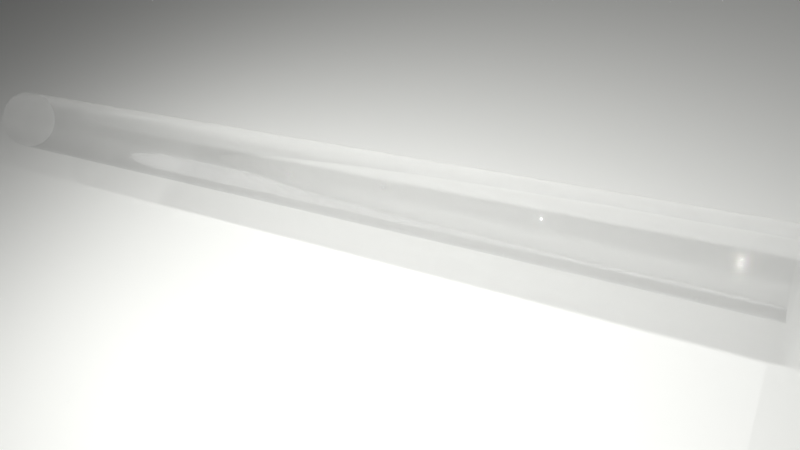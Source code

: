 # Source: Empty.blend  (saved by Blender 3.4.6; exported with 4.5.12 LTS)
import bpy
from mathutils import Matrix  # noqa: F401  (used for matrix-valued properties, if any)

bpy.ops.wm.read_factory_settings(use_empty=True)
scene = bpy.context.scene
scene.name = 'Scene'

# ---- collections
col_collection = bpy.data.collections.new('Collection'); scene.collection.children.link(col_collection)

# ---- materials (node trees are filled in below, after node groups)
mat_material_004 = bpy.data.materials.new('Material.004')
mat_material_006 = bpy.data.materials.new('Material.006')

# ---- material node trees
mat_material_004.use_nodes = True; mat_material_004.node_tree.nodes.clear()
_N = mat_material_004.node_tree.nodes; _L = mat_material_004.node_tree.links
n0 = _N.new('ShaderNodeBsdfPrincipled'); n0.name = 'Principled BSDF'; n0.location = (10, 300)
n0.distribution = 'GGX'
n0.subsurface_method = 'BURLEY'
n0.inputs[0].default_value = (0.9926, 1.0, 0.962, 1.0)
n0.inputs[2].default_value = 0.0
n0.inputs[3].default_value = 1.45
n0.inputs[13].default_value = 1.0
n0.inputs[27].default_value = (0.01597, 0.01597, 0.01597, 1.0)
n0.inputs[28].default_value = 1.0
n1 = _N.new('ShaderNodeOutputMaterial'); n1.name = 'Material Output'; n1.location = (300, 300)
n2 = _N.new('ShaderNodeVolumeAbsorption'); n2.name = 'Volume Absorption'; n2.location = (110, 280)
n2.inputs[1].default_value = 1000.0
_L.new(n0.outputs[0], n1.inputs[0])
_L.new(n2.outputs[0], n1.inputs[1])
n1.is_active_output = True
mat_material_006.use_nodes = True; mat_material_006.node_tree.nodes.clear()
_N = mat_material_006.node_tree.nodes; _L = mat_material_006.node_tree.links
n0 = _N.new('ShaderNodeBsdfPrincipled'); n0.name = 'Principled BSDF'; n0.location = (10, 300)
n0.distribution = 'GGX'
n0.subsurface_method = 'BURLEY'
n0.inputs[2].default_value = 0.0
n0.inputs[3].default_value = 1.45
n0.inputs[4].default_value = 0.2
n0.inputs[18].default_value = 1.0
n0.inputs[27].default_value = (0.01002, 0.01002, 0.01002, 1.0)
n0.inputs[28].default_value = 0.8
n1 = _N.new('ShaderNodeOutputMaterial'); n1.name = 'Material Output'; n1.location = (300, 300)
_L.new(n0.outputs[0], n1.inputs[0])
n1.is_active_output = True

# ---- world
world_world = bpy.data.worlds.new('World'); scene.world = world_world
world_world.use_nodes = True; world_world.node_tree.nodes.clear()
_N = world_world.node_tree.nodes; _L = world_world.node_tree.links
n0 = _N.new('ShaderNodeOutputWorld'); n0.name = 'World Output'; n0.location = (300, 300)
n1 = _N.new('ShaderNodeBackground'); n1.name = 'Background'; n1.location = (10, 300)
n1.inputs[0].default_value = (0.05088, 0.05088, 0.05088, 1.0)
_L.new(n1.outputs[0], n0.inputs[0])
n0.is_active_output = True
world_world.color = (0.05088, 0.05088, 0.05088)
world_world.use_sun_shadow = False
world_world.sun_shadow_jitter_overblur = 0.0

# ---- cameras
cam_camera = bpy.data.cameras.new('Camera')
cam_camera.clip_end = 100.0
cam_camera.lens = 29.68
cam_camera.ortho_scale = 7.314

# ---- lights
light_point = bpy.data.lights.new('Point', 'POINT')
light_point.transmission_factor = 0.0
light_point.energy = 1200.0
light_point.shadow_soft_size = 0.05
light_point.shadow_maximum_resolution = 0.006
light_point.use_absolute_resolution = True
light_point_001 = bpy.data.lights.new('Point.001', 'POINT')
light_point_001.transmission_factor = 0.0
light_point_001.energy = 1200.0
light_point_001.shadow_soft_size = 0.05
light_point_001.shadow_maximum_resolution = 0.006
light_point_001.use_absolute_resolution = True
light_area = bpy.data.lights.new('Area', 'AREA')
light_area.transmission_factor = 0.0
light_area.energy = 235.6
light_area.shadow_soft_size = 1.0
light_area.shadow_maximum_resolution = 0.006
light_area.use_absolute_resolution = True
light_area.size = 1.0
light_area.size_y = 1.0
light_point_003 = bpy.data.lights.new('Point.003', 'POINT')
light_point_003.transmission_factor = 0.0
light_point_003.energy = 1000.0
light_point_003.shadow_soft_size = 0.05
light_point_003.shadow_maximum_resolution = 0.006
light_point_003.use_absolute_resolution = True
light_point_004 = bpy.data.lights.new('Point.004', 'POINT')
light_point_004.transmission_factor = 0.0
light_point_004.energy = 1000.0
light_point_004.shadow_soft_size = 0.05
light_point_004.shadow_maximum_resolution = 0.006
light_point_004.use_absolute_resolution = True

# ---- meshes
me_plane = bpy.data.meshes.new('Plane')
me_plane.from_pydata([(-1.0, -1.0, 0.0), (1.0, -1.0, 0.0), (-1.0, 1.0, 0.0), (1.0, 1.0, 0.0)], [], [(0, 1, 3, 2)])
_uv = me_plane.uv_layers.new(name='UVMap')
_uv.uv.foreach_set('vector', [0.0, 0.0, 1.0, 0.0, 1.0, 1.0, 0.0, 1.0])
me_plane.materials.append(mat_material_004)
me_plane.use_remesh_fix_poles = True
me_plane.use_remesh_preserve_attributes = False
me_plane.update()
me_cyl_001 = bpy.data.meshes.new('cyl.001')
me_cyl_001.from_pydata([(1.0, 0.0, 40.0), (0.9999, 0.01257, 40.0), (0.9999, 0.01257, 65.0), (1.0, 0.0, 65.0), (0.9997, 0.02513, 40.0), (0.9997, 0.02513, 65.0), (0.9993, 0.03769, 40.0), (0.9993, 0.03769, 65.0), (0.9987, 0.05024, 40.0), (0.9987, 0.05024, 65.0), (0.998, 0.06279, 40.0), (0.998, 0.06279, 65.0), (0.9972, 0.07533, 40.0), (0.9972, 0.07533, 65.0), (0.9961, 0.08785, 40.0), (0.9961, 0.08785, 65.0), (0.995, 0.1004, 40.0), (0.995, 0.1004, 65.0), (0.9936, 0.1129, 40.0), (0.9936, 0.1129, 65.0), (0.9921, 0.1253, 40.0), (0.9921, 0.1253, 65.0), (0.9905, 0.1378, 40.0), (0.9905, 0.1378, 65.0), (0.9887, 0.1502, 40.0), (0.9887, 0.1502, 65.0), (0.9867, 0.1626, 40.0), (0.9867, 0.1626, 65.0), (0.9846, 0.175, 40.0), (0.9846, 0.175, 65.0), (0.9823, 0.1874, 40.0), (0.9823, 0.1874, 65.0), (0.9799, 0.1997, 40.0), (0.9799, 0.1997, 65.0), (0.9773, 0.212, 40.0), (0.9773, 0.212, 65.0), (0.9745, 0.2243, 40.0), (0.9745, 0.2243, 65.0), (0.9716, 0.2365, 40.0), (0.9716, 0.2365, 65.0), (0.9686, 0.2487, 40.0), (0.9686, 0.2487, 65.0), (0.9654, 0.2608, 40.0), (0.9654, 0.2608, 65.0), (0.962, 0.273, 40.0), (0.962, 0.273, 65.0), (0.9585, 0.285, 40.0), (0.9585, 0.285, 65.0), (0.9549, 0.297, 40.0), (0.9549, 0.297, 65.0), (0.9511, 0.309, 40.0), (0.9511, 0.309, 65.0), (0.9471, 0.3209, 40.0), (0.9471, 0.3209, 65.0), (0.943, 0.3328, 40.0), (0.943, 0.3328, 65.0), (0.9387, 0.3446, 40.0), (0.9387, 0.3446, 65.0), (0.9343, 0.3564, 40.0), (0.9343, 0.3564, 65.0), (0.9298, 0.3681, 40.0), (0.9298, 0.3681, 65.0), (0.9251, 0.3798, 40.0), (0.9251, 0.3798, 65.0), (0.9202, 0.3914, 40.0), (0.9202, 0.3914, 65.0), (0.9152, 0.4029, 40.0), (0.9152, 0.4029, 65.0), (0.9101, 0.4144, 40.0), (0.9101, 0.4144, 65.0), (0.9048, 0.4258, 40.0), (0.9048, 0.4258, 65.0), (0.8994, 0.4371, 40.0), (0.8994, 0.4371, 65.0), (0.8938, 0.4484, 40.0), (0.8938, 0.4484, 65.0), (0.8881, 0.4596, 40.0), (0.8881, 0.4596, 65.0), (0.8823, 0.4707, 40.0), (0.8823, 0.4707, 65.0), (0.8763, 0.4818, 40.0), (0.8763, 0.4818, 65.0), (0.8702, 0.4927, 40.0), (0.8702, 0.4927, 65.0), (0.8639, 0.5036, 40.0), (0.8639, 0.5036, 65.0), (0.8575, 0.5144, 40.0), (0.8575, 0.5144, 65.0), (0.851, 0.5252, 40.0), (0.851, 0.5252, 65.0), (0.8443, 0.5358, 40.0), (0.8443, 0.5358, 65.0), (0.8375, 0.5464, 40.0), (0.8375, 0.5464, 65.0), (0.8306, 0.5569, 40.0), (0.8306, 0.5569, 65.0), (0.8235, 0.5673, 40.0), (0.8235, 0.5673, 65.0), (0.8163, 0.5776, 40.0), (0.8163, 0.5776, 65.0), (0.809, 0.5878, 40.0), (0.809, 0.5878, 65.0), (0.8016, 0.5979, 40.0), (0.8016, 0.5979, 65.0), (0.794, 0.6079, 40.0), (0.794, 0.6079, 65.0), (0.7863, 0.6179, 40.0), (0.7863, 0.6179, 65.0), (0.7785, 0.6277, 40.0), (0.7785, 0.6277, 65.0), (0.7705, 0.6374, 40.0), (0.7705, 0.6374, 65.0), (0.7624, 0.6471, 40.0), (0.7624, 0.6471, 65.0), (0.7543, 0.6566, 40.0), (0.7543, 0.6566, 65.0), (0.7459, 0.666, 40.0), (0.7459, 0.666, 65.0), (0.7375, 0.6753, 40.0), (0.7375, 0.6753, 65.0), (0.729, 0.6845, 40.0), (0.729, 0.6845, 65.0), (0.7203, 0.6937, 40.0), (0.7203, 0.6937, 65.0), (0.7115, 0.7026, 40.0), (0.7115, 0.7026, 65.0), (0.7026, 0.7115, 40.0), (0.7026, 0.7115, 65.0), (0.6937, 0.7203, 40.0), (0.6937, 0.7203, 65.0), (0.6845, 0.729, 40.0), (0.6845, 0.729, 65.0), (0.6753, 0.7375, 40.0), (0.6753, 0.7375, 65.0), (0.666, 0.7459, 40.0), (0.666, 0.7459, 65.0), (0.6566, 0.7543, 40.0), (0.6566, 0.7543, 65.0), (0.6471, 0.7624, 40.0), (0.6471, 0.7624, 65.0), (0.6374, 0.7705, 40.0), (0.6374, 0.7705, 65.0), (0.6277, 0.7785, 40.0), (0.6277, 0.7785, 65.0), (0.6179, 0.7863, 40.0), (0.6179, 0.7863, 65.0), (0.6079, 0.794, 40.0), (0.6079, 0.794, 65.0), (0.5979, 0.8016, 40.0), (0.5979, 0.8016, 65.0), (0.5878, 0.809, 40.0), (0.5878, 0.809, 65.0), (0.5776, 0.8163, 40.0), (0.5776, 0.8163, 65.0), (0.5673, 0.8235, 40.0), (0.5673, 0.8235, 65.0), (0.5569, 0.8306, 40.0), (0.5569, 0.8306, 65.0), (0.5464, 0.8375, 40.0), (0.5464, 0.8375, 65.0), (0.5358, 0.8443, 40.0), (0.5358, 0.8443, 65.0), (0.5252, 0.851, 40.0), (0.5252, 0.851, 65.0), (0.5144, 0.8575, 40.0), (0.5144, 0.8575, 65.0), (0.5036, 0.8639, 40.0), (0.5036, 0.8639, 65.0), (0.4927, 0.8702, 40.0), (0.4927, 0.8702, 65.0), (0.4818, 0.8763, 40.0), (0.4818, 0.8763, 65.0), (0.4707, 0.8823, 40.0), (0.4707, 0.8823, 65.0), (0.4596, 0.8881, 40.0), (0.4596, 0.8881, 65.0), (0.4484, 0.8938, 40.0), (0.4484, 0.8938, 65.0), (0.4371, 0.8994, 40.0), (0.4371, 0.8994, 65.0), (0.4258, 0.9048, 40.0), (0.4258, 0.9048, 65.0), (0.4144, 0.9101, 40.0), (0.4144, 0.9101, 65.0), (0.4029, 0.9152, 40.0), (0.4029, 0.9152, 65.0), (0.3914, 0.9202, 40.0), (0.3914, 0.9202, 65.0), (0.3798, 0.9251, 40.0), (0.3798, 0.9251, 65.0), (0.3681, 0.9298, 40.0), (0.3681, 0.9298, 65.0), (0.3564, 0.9343, 40.0), (0.3564, 0.9343, 65.0), (0.3446, 0.9387, 40.0), (0.3446, 0.9387, 65.0), (0.3328, 0.943, 40.0), (0.3328, 0.943, 65.0), (0.3209, 0.9471, 40.0), (0.3209, 0.9471, 65.0), (0.309, 0.9511, 40.0), (0.309, 0.9511, 65.0), (0.297, 0.9549, 40.0), (0.297, 0.9549, 65.0), (0.285, 0.9585, 40.0), (0.285, 0.9585, 65.0), (0.273, 0.962, 40.0), (0.273, 0.962, 65.0), (0.2608, 0.9654, 40.0), (0.2608, 0.9654, 65.0), (0.2487, 0.9686, 40.0), (0.2487, 0.9686, 65.0), (0.2365, 0.9716, 40.0), (0.2365, 0.9716, 65.0), (0.2243, 0.9745, 40.0), (0.2243, 0.9745, 65.0), (0.212, 0.9773, 40.0), (0.212, 0.9773, 65.0), (0.1997, 0.9799, 40.0), (0.1997, 0.9799, 65.0), (0.1874, 0.9823, 40.0), (0.1874, 0.9823, 65.0), (0.175, 0.9846, 40.0), (0.175, 0.9846, 65.0), (0.1626, 0.9867, 40.0), (0.1626, 0.9867, 65.0), (0.1502, 0.9887, 40.0), (0.1502, 0.9887, 65.0), (0.1378, 0.9905, 40.0), (0.1378, 0.9905, 65.0), (0.1253, 0.9921, 40.0), (0.1253, 0.9921, 65.0), (0.1129, 0.9936, 40.0), (0.1129, 0.9936, 65.0), (0.1004, 0.995, 40.0), (0.1004, 0.995, 65.0), (0.08785, 0.9961, 40.0), (0.08785, 0.9961, 65.0), (0.07533, 0.9972, 40.0), (0.07533, 0.9972, 65.0), (0.06279, 0.998, 40.0), (0.06279, 0.998, 65.0), (0.05024, 0.9987, 40.0), (0.05024, 0.9987, 65.0), (0.03769, 0.9993, 40.0), (0.03769, 0.9993, 65.0), (0.02513, 0.9997, 40.0), (0.02513, 0.9997, 65.0), (0.01257, 0.9999, 40.0), (0.01257, 0.9999, 65.0), (6.123e-17, 1.0, 40.0), (6.123e-17, 1.0, 65.0), (-0.01257, 0.9999, 40.0), (-0.01257, 0.9999, 65.0), (-0.02513, 0.9997, 40.0), (-0.02513, 0.9997, 65.0), (-0.03769, 0.9993, 40.0), (-0.03769, 0.9993, 65.0), (-0.05024, 0.9987, 40.0), (-0.05024, 0.9987, 65.0), (-0.06279, 0.998, 40.0), (-0.06279, 0.998, 65.0), (-0.07533, 0.9972, 40.0), (-0.07533, 0.9972, 65.0), (-0.08785, 0.9961, 40.0), (-0.08785, 0.9961, 65.0), (-0.1004, 0.995, 40.0), (-0.1004, 0.995, 65.0), (-0.1129, 0.9936, 40.0), (-0.1129, 0.9936, 65.0), (-0.1253, 0.9921, 40.0), (-0.1253, 0.9921, 65.0), (-0.1378, 0.9905, 40.0), (-0.1378, 0.9905, 65.0), (-0.1502, 0.9887, 40.0), (-0.1502, 0.9887, 65.0), (-0.1626, 0.9867, 40.0), (-0.1626, 0.9867, 65.0), (-0.175, 0.9846, 40.0), (-0.175, 0.9846, 65.0), (-0.1874, 0.9823, 40.0), (-0.1874, 0.9823, 65.0), (-0.1997, 0.9799, 40.0), (-0.1997, 0.9799, 65.0), (-0.212, 0.9773, 40.0), (-0.212, 0.9773, 65.0), (-0.2243, 0.9745, 40.0), (-0.2243, 0.9745, 65.0), (-0.2365, 0.9716, 40.0), (-0.2365, 0.9716, 65.0), (-0.2487, 0.9686, 40.0), (-0.2487, 0.9686, 65.0), (-0.2608, 0.9654, 40.0), (-0.2608, 0.9654, 65.0), (-0.273, 0.962, 40.0), (-0.273, 0.962, 65.0), (-0.285, 0.9585, 40.0), (-0.285, 0.9585, 65.0), (-0.297, 0.9549, 40.0), (-0.297, 0.9549, 65.0), (-0.309, 0.9511, 40.0), (-0.309, 0.9511, 65.0), (-0.3209, 0.9471, 40.0), (-0.3209, 0.9471, 65.0), (-0.3328, 0.943, 40.0), (-0.3328, 0.943, 65.0), (-0.3446, 0.9387, 40.0), (-0.3446, 0.9387, 65.0), (-0.3564, 0.9343, 40.0), (-0.3564, 0.9343, 65.0), (-0.3681, 0.9298, 40.0), (-0.3681, 0.9298, 65.0), (-0.3798, 0.9251, 40.0), (-0.3798, 0.9251, 65.0), (-0.3914, 0.9202, 40.0), (-0.3914, 0.9202, 65.0), (-0.4029, 0.9152, 40.0), (-0.4029, 0.9152, 65.0), (-0.4144, 0.9101, 40.0), (-0.4144, 0.9101, 65.0), (-0.4258, 0.9048, 40.0), (-0.4258, 0.9048, 65.0), (-0.4371, 0.8994, 40.0), (-0.4371, 0.8994, 65.0), (-0.4484, 0.8938, 40.0), (-0.4484, 0.8938, 65.0), (-0.4596, 0.8881, 40.0), (-0.4596, 0.8881, 65.0), (-0.4707, 0.8823, 40.0), (-0.4707, 0.8823, 65.0), (-0.4818, 0.8763, 40.0), (-0.4818, 0.8763, 65.0), (-0.4927, 0.8702, 40.0), (-0.4927, 0.8702, 65.0), (-0.5036, 0.8639, 40.0), (-0.5036, 0.8639, 65.0), (-0.5144, 0.8575, 40.0), (-0.5144, 0.8575, 65.0), (-0.5252, 0.851, 40.0), (-0.5252, 0.851, 65.0), (-0.5358, 0.8443, 40.0), (-0.5358, 0.8443, 65.0), (-0.5464, 0.8375, 40.0), (-0.5464, 0.8375, 65.0), (-0.5569, 0.8306, 40.0), (-0.5569, 0.8306, 65.0), (-0.5673, 0.8235, 40.0), (-0.5673, 0.8235, 65.0), (-0.5776, 0.8163, 40.0), (-0.5776, 0.8163, 65.0), (-0.5878, 0.809, 40.0), (-0.5878, 0.809, 65.0), (-0.5979, 0.8016, 40.0), (-0.5979, 0.8016, 65.0), (-0.6079, 0.794, 40.0), (-0.6079, 0.794, 65.0), (-0.6179, 0.7863, 40.0), (-0.6179, 0.7863, 65.0), (-0.6277, 0.7785, 40.0), (-0.6277, 0.7785, 65.0), (-0.6374, 0.7705, 40.0), (-0.6374, 0.7705, 65.0), (-0.6471, 0.7624, 40.0), (-0.6471, 0.7624, 65.0), (-0.6566, 0.7543, 40.0), (-0.6566, 0.7543, 65.0), (-0.666, 0.7459, 40.0), (-0.666, 0.7459, 65.0), (-0.6753, 0.7375, 40.0), (-0.6753, 0.7375, 65.0), (-0.6845, 0.729, 40.0), (-0.6845, 0.729, 65.0), (-0.6937, 0.7203, 40.0), (-0.6937, 0.7203, 65.0), (-0.7026, 0.7115, 40.0), (-0.7026, 0.7115, 65.0), (-0.7115, 0.7026, 40.0), (-0.7115, 0.7026, 65.0), (-0.7203, 0.6937, 40.0), (-0.7203, 0.6937, 65.0), (-0.729, 0.6845, 40.0), (-0.729, 0.6845, 65.0), (-0.7375, 0.6753, 40.0), (-0.7375, 0.6753, 65.0), (-0.7459, 0.666, 40.0), (-0.7459, 0.666, 65.0), (-0.7543, 0.6566, 40.0), (-0.7543, 0.6566, 65.0), (-0.7624, 0.6471, 40.0), (-0.7624, 0.6471, 65.0), (-0.7705, 0.6374, 40.0), (-0.7705, 0.6374, 65.0), (-0.7785, 0.6277, 40.0), (-0.7785, 0.6277, 65.0), (-0.7863, 0.6179, 40.0), (-0.7863, 0.6179, 65.0), (-0.794, 0.6079, 40.0), (-0.794, 0.6079, 65.0), (-0.8016, 0.5979, 40.0), (-0.8016, 0.5979, 65.0), (-0.809, 0.5878, 40.0), (-0.809, 0.5878, 65.0), (-0.8163, 0.5776, 40.0), (-0.8163, 0.5776, 65.0), (-0.8235, 0.5673, 40.0), (-0.8235, 0.5673, 65.0), (-0.8306, 0.5569, 40.0), (-0.8306, 0.5569, 65.0), (-0.8375, 0.5464, 40.0), (-0.8375, 0.5464, 65.0), (-0.8443, 0.5358, 40.0), (-0.8443, 0.5358, 65.0), (-0.851, 0.5252, 40.0), (-0.851, 0.5252, 65.0), (-0.8575, 0.5144, 40.0), (-0.8575, 0.5144, 65.0), (-0.8639, 0.5036, 40.0), (-0.8639, 0.5036, 65.0), (-0.8702, 0.4927, 40.0), (-0.8702, 0.4927, 65.0), (-0.8763, 0.4818, 40.0), (-0.8763, 0.4818, 65.0), (-0.8823, 0.4707, 40.0), (-0.8823, 0.4707, 65.0), (-0.8881, 0.4596, 40.0), (-0.8881, 0.4596, 65.0), (-0.8938, 0.4484, 40.0), (-0.8938, 0.4484, 65.0), (-0.8994, 0.4371, 40.0), (-0.8994, 0.4371, 65.0), (-0.9048, 0.4258, 40.0), (-0.9048, 0.4258, 65.0), (-0.9101, 0.4144, 40.0), (-0.9101, 0.4144, 65.0), (-0.9152, 0.4029, 40.0), (-0.9152, 0.4029, 65.0), (-0.9202, 0.3914, 40.0), (-0.9202, 0.3914, 65.0), (-0.9251, 0.3798, 40.0), (-0.9251, 0.3798, 65.0), (-0.9298, 0.3681, 40.0), (-0.9298, 0.3681, 65.0), (-0.9343, 0.3564, 40.0), (-0.9343, 0.3564, 65.0), (-0.9387, 0.3446, 40.0), (-0.9387, 0.3446, 65.0), (-0.943, 0.3328, 40.0), (-0.943, 0.3328, 65.0), (-0.9471, 0.3209, 40.0), (-0.9471, 0.3209, 65.0), (-0.9511, 0.309, 40.0), (-0.9511, 0.309, 65.0), (-0.9549, 0.297, 40.0), (-0.9549, 0.297, 65.0), (-0.9585, 0.285, 40.0), (-0.9585, 0.285, 65.0), (-0.962, 0.273, 40.0), (-0.962, 0.273, 65.0), (-0.9654, 0.2608, 40.0), (-0.9654, 0.2608, 65.0), (-0.9686, 0.2487, 40.0), (-0.9686, 0.2487, 65.0), (-0.9716, 0.2365, 40.0), (-0.9716, 0.2365, 65.0), (-0.9745, 0.2243, 40.0), (-0.9745, 0.2243, 65.0), (-0.9773, 0.212, 40.0), (-0.9773, 0.212, 65.0), (-0.9799, 0.1997, 40.0), (-0.9799, 0.1997, 65.0), (-0.9823, 0.1874, 40.0), (-0.9823, 0.1874, 65.0), (-0.9846, 0.175, 40.0), (-0.9846, 0.175, 65.0), (-0.9867, 0.1626, 40.0), (-0.9867, 0.1626, 65.0), (-0.9887, 0.1502, 40.0), (-0.9887, 0.1502, 65.0), (-0.9905, 0.1378, 40.0), (-0.9905, 0.1378, 65.0), (-0.9921, 0.1253, 40.0), (-0.9921, 0.1253, 65.0), (-0.9936, 0.1129, 40.0), (-0.9936, 0.1129, 65.0), (-0.995, 0.1004, 40.0), (-0.995, 0.1004, 65.0), (-0.9961, 0.08785, 40.0), (-0.9961, 0.08785, 65.0), (-0.9972, 0.07533, 40.0), (-0.9972, 0.07533, 65.0), (-0.998, 0.06279, 40.0), (-0.998, 0.06279, 65.0), (-0.9987, 0.05024, 40.0), (-0.9987, 0.05024, 65.0), (-0.9993, 0.03769, 40.0), (-0.9993, 0.03769, 65.0), (-0.9997, 0.02513, 40.0), (-0.9997, 0.02513, 65.0), (-0.9999, 0.01257, 40.0), (-0.9999, 0.01257, 65.0), (-1.0, 1.225e-16, 40.0), (-1.0, 1.225e-16, 65.0), (-0.9999, -0.01257, 40.0), (-0.9999, -0.01257, 65.0), (-0.9997, -0.02513, 40.0), (-0.9997, -0.02513, 65.0), (-0.9993, -0.03769, 40.0), (-0.9993, -0.03769, 65.0), (-0.9987, -0.05024, 40.0), (-0.9987, -0.05024, 65.0), (-0.998, -0.06279, 40.0), (-0.998, -0.06279, 65.0), (-0.9972, -0.07533, 40.0), (-0.9972, -0.07533, 65.0), (-0.9961, -0.08785, 40.0), (-0.9961, -0.08785, 65.0), (-0.995, -0.1004, 40.0), (-0.995, -0.1004, 65.0), (-0.9936, -0.1129, 40.0), (-0.9936, -0.1129, 65.0), (-0.9921, -0.1253, 40.0), (-0.9921, -0.1253, 65.0), (-0.9905, -0.1378, 40.0), (-0.9905, -0.1378, 65.0), (-0.9887, -0.1502, 40.0), (-0.9887, -0.1502, 65.0), (-0.9867, -0.1626, 40.0), (-0.9867, -0.1626, 65.0), (-0.9846, -0.175, 40.0), (-0.9846, -0.175, 65.0), (-0.9823, -0.1874, 40.0), (-0.9823, -0.1874, 65.0), (-0.9799, -0.1997, 40.0), (-0.9799, -0.1997, 65.0), (-0.9773, -0.212, 40.0), (-0.9773, -0.212, 65.0), (-0.9745, -0.2243, 40.0), (-0.9745, -0.2243, 65.0), (-0.9716, -0.2365, 40.0), (-0.9716, -0.2365, 65.0), (-0.9686, -0.2487, 40.0), (-0.9686, -0.2487, 65.0), (-0.9654, -0.2608, 40.0), (-0.9654, -0.2608, 65.0), (-0.962, -0.273, 40.0), (-0.962, -0.273, 65.0), (-0.9585, -0.285, 40.0), (-0.9585, -0.285, 65.0), (-0.9549, -0.297, 40.0), (-0.9549, -0.297, 65.0), (-0.9511, -0.309, 40.0), (-0.9511, -0.309, 65.0), (-0.9471, -0.3209, 40.0), (-0.9471, -0.3209, 65.0), (-0.943, -0.3328, 40.0), (-0.943, -0.3328, 65.0), (-0.9387, -0.3446, 40.0), (-0.9387, -0.3446, 65.0), (-0.9343, -0.3564, 40.0), (-0.9343, -0.3564, 65.0), (-0.9298, -0.3681, 40.0), (-0.9298, -0.3681, 65.0), (-0.9251, -0.3798, 40.0), (-0.9251, -0.3798, 65.0), (-0.9202, -0.3914, 40.0), (-0.9202, -0.3914, 65.0), (-0.9152, -0.4029, 40.0), (-0.9152, -0.4029, 65.0), (-0.9101, -0.4144, 40.0), (-0.9101, -0.4144, 65.0), (-0.9048, -0.4258, 40.0), (-0.9048, -0.4258, 65.0), (-0.8994, -0.4371, 40.0), (-0.8994, -0.4371, 65.0), (-0.8938, -0.4484, 40.0), (-0.8938, -0.4484, 65.0), (-0.8881, -0.4596, 40.0), (-0.8881, -0.4596, 65.0), (-0.8823, -0.4707, 40.0), (-0.8823, -0.4707, 65.0), (-0.8763, -0.4818, 40.0), (-0.8763, -0.4818, 65.0), (-0.8702, -0.4927, 40.0), (-0.8702, -0.4927, 65.0), (-0.8639, -0.5036, 40.0), (-0.8639, -0.5036, 65.0), (-0.8575, -0.5144, 40.0), (-0.8575, -0.5144, 65.0), (-0.851, -0.5252, 40.0), (-0.851, -0.5252, 65.0), (-0.8443, -0.5358, 40.0), (-0.8443, -0.5358, 65.0), (-0.8375, -0.5464, 40.0), (-0.8375, -0.5464, 65.0), (-0.8306, -0.5569, 40.0), (-0.8306, -0.5569, 65.0), (-0.8235, -0.5673, 40.0), (-0.8235, -0.5673, 65.0), (-0.8163, -0.5776, 40.0), (-0.8163, -0.5776, 65.0), (-0.809, -0.5878, 40.0), (-0.809, -0.5878, 65.0), (-0.8016, -0.5979, 40.0), (-0.8016, -0.5979, 65.0), (-0.794, -0.6079, 40.0), (-0.794, -0.6079, 65.0), (-0.7863, -0.6179, 40.0), (-0.7863, -0.6179, 65.0), (-0.7785, -0.6277, 40.0), (-0.7785, -0.6277, 65.0), (-0.7705, -0.6374, 40.0), (-0.7705, -0.6374, 65.0), (-0.7624, -0.6471, 40.0), (-0.7624, -0.6471, 65.0), (-0.7543, -0.6566, 40.0), (-0.7543, -0.6566, 65.0), (-0.7459, -0.666, 40.0), (-0.7459, -0.666, 65.0), (-0.7375, -0.6753, 40.0), (-0.7375, -0.6753, 65.0), (-0.729, -0.6845, 40.0), (-0.729, -0.6845, 65.0), (-0.7203, -0.6937, 40.0), (-0.7203, -0.6937, 65.0), (-0.7115, -0.7026, 40.0), (-0.7115, -0.7026, 65.0), (-0.7026, -0.7115, 40.0), (-0.7026, -0.7115, 65.0), (-0.6937, -0.7203, 40.0), (-0.6937, -0.7203, 65.0), (-0.6845, -0.729, 40.0), (-0.6845, -0.729, 65.0), (-0.6753, -0.7375, 40.0), (-0.6753, -0.7375, 65.0), (-0.666, -0.7459, 40.0), (-0.666, -0.7459, 65.0), (-0.6566, -0.7543, 40.0), (-0.6566, -0.7543, 65.0), (-0.6471, -0.7624, 40.0), (-0.6471, -0.7624, 65.0), (-0.6374, -0.7705, 40.0), (-0.6374, -0.7705, 65.0), (-0.6277, -0.7785, 40.0), (-0.6277, -0.7785, 65.0), (-0.6179, -0.7863, 40.0), (-0.6179, -0.7863, 65.0), (-0.6079, -0.794, 40.0), (-0.6079, -0.794, 65.0), (-0.5979, -0.8016, 40.0), (-0.5979, -0.8016, 65.0), (-0.5878, -0.809, 40.0), (-0.5878, -0.809, 65.0), (-0.5776, -0.8163, 40.0), (-0.5776, -0.8163, 65.0), (-0.5673, -0.8235, 40.0), (-0.5673, -0.8235, 65.0), (-0.5569, -0.8306, 40.0), (-0.5569, -0.8306, 65.0), (-0.5464, -0.8375, 40.0), (-0.5464, -0.8375, 65.0), (-0.5358, -0.8443, 40.0), (-0.5358, -0.8443, 65.0), (-0.5252, -0.851, 40.0), (-0.5252, -0.851, 65.0), (-0.5144, -0.8575, 40.0), (-0.5144, -0.8575, 65.0), (-0.5036, -0.8639, 40.0), (-0.5036, -0.8639, 65.0), (-0.4927, -0.8702, 40.0), (-0.4927, -0.8702, 65.0), (-0.4818, -0.8763, 40.0), (-0.4818, -0.8763, 65.0), (-0.4707, -0.8823, 40.0), (-0.4707, -0.8823, 65.0), (-0.4596, -0.8881, 40.0), (-0.4596, -0.8881, 65.0), (-0.4484, -0.8938, 40.0), (-0.4484, -0.8938, 65.0), (-0.4371, -0.8994, 40.0), (-0.4371, -0.8994, 65.0), (-0.4258, -0.9048, 40.0), (-0.4258, -0.9048, 65.0), (-0.4144, -0.9101, 40.0), (-0.4144, -0.9101, 65.0), (-0.4029, -0.9152, 40.0), (-0.4029, -0.9152, 65.0), (-0.3914, -0.9202, 40.0), (-0.3914, -0.9202, 65.0), (-0.3798, -0.9251, 40.0), (-0.3798, -0.9251, 65.0), (-0.3681, -0.9298, 40.0), (-0.3681, -0.9298, 65.0), (-0.3564, -0.9343, 40.0), (-0.3564, -0.9343, 65.0), (-0.3446, -0.9387, 40.0), (-0.3446, -0.9387, 65.0), (-0.3328, -0.943, 40.0), (-0.3328, -0.943, 65.0), (-0.3209, -0.9471, 40.0), (-0.3209, -0.9471, 65.0), (-0.309, -0.9511, 40.0), (-0.309, -0.9511, 65.0), (-0.297, -0.9549, 40.0), (-0.297, -0.9549, 65.0), (-0.285, -0.9585, 40.0), (-0.285, -0.9585, 65.0), (-0.273, -0.962, 40.0), (-0.273, -0.962, 65.0), (-0.2608, -0.9654, 40.0), (-0.2608, -0.9654, 65.0), (-0.2487, -0.9686, 40.0), (-0.2487, -0.9686, 65.0), (-0.2365, -0.9716, 40.0), (-0.2365, -0.9716, 65.0), (-0.2243, -0.9745, 40.0), (-0.2243, -0.9745, 65.0), (-0.212, -0.9773, 40.0), (-0.212, -0.9773, 65.0), (-0.1997, -0.9799, 40.0), (-0.1997, -0.9799, 65.0), (-0.1874, -0.9823, 40.0), (-0.1874, -0.9823, 65.0), (-0.175, -0.9846, 40.0), (-0.175, -0.9846, 65.0), (-0.1626, -0.9867, 40.0), (-0.1626, -0.9867, 65.0), (-0.1502, -0.9887, 40.0), (-0.1502, -0.9887, 65.0), (-0.1378, -0.9905, 40.0), (-0.1378, -0.9905, 65.0), (-0.1253, -0.9921, 40.0), (-0.1253, -0.9921, 65.0), (-0.1129, -0.9936, 40.0), (-0.1129, -0.9936, 65.0), (-0.1004, -0.995, 40.0), (-0.1004, -0.995, 65.0), (-0.08785, -0.9961, 40.0), (-0.08785, -0.9961, 65.0), (-0.07533, -0.9972, 40.0), (-0.07533, -0.9972, 65.0), (-0.06279, -0.998, 40.0), (-0.06279, -0.998, 65.0), (-0.05024, -0.9987, 40.0), (-0.05024, -0.9987, 65.0), (-0.03769, -0.9993, 40.0), (-0.03769, -0.9993, 65.0), (-0.02513, -0.9997, 40.0), (-0.02513, -0.9997, 65.0), (-0.01257, -0.9999, 40.0), (-0.01257, -0.9999, 65.0), (-1.837e-16, -1.0, 40.0), (-1.837e-16, -1.0, 65.0), (0.01257, -0.9999, 40.0), (0.01257, -0.9999, 65.0), (0.02513, -0.9997, 40.0), (0.02513, -0.9997, 65.0), (0.03769, -0.9993, 40.0), (0.03769, -0.9993, 65.0), (0.05024, -0.9987, 40.0), (0.05024, -0.9987, 65.0), (0.06279, -0.998, 40.0), (0.06279, -0.998, 65.0), (0.07533, -0.9972, 40.0), (0.07533, -0.9972, 65.0), (0.08785, -0.9961, 40.0), (0.08785, -0.9961, 65.0), (0.1004, -0.995, 40.0), (0.1004, -0.995, 65.0), (0.1129, -0.9936, 40.0), (0.1129, -0.9936, 65.0), (0.1253, -0.9921, 40.0), (0.1253, -0.9921, 65.0), (0.1378, -0.9905, 40.0), (0.1378, -0.9905, 65.0), (0.1502, -0.9887, 40.0), (0.1502, -0.9887, 65.0), (0.1626, -0.9867, 40.0), (0.1626, -0.9867, 65.0), (0.175, -0.9846, 40.0), (0.175, -0.9846, 65.0), (0.1874, -0.9823, 40.0), (0.1874, -0.9823, 65.0), (0.1997, -0.9799, 40.0), (0.1997, -0.9799, 65.0), (0.212, -0.9773, 40.0), (0.212, -0.9773, 65.0), (0.2243, -0.9745, 40.0), (0.2243, -0.9745, 65.0), (0.2365, -0.9716, 40.0), (0.2365, -0.9716, 65.0), (0.2487, -0.9686, 40.0), (0.2487, -0.9686, 65.0), (0.2608, -0.9654, 40.0), (0.2608, -0.9654, 65.0), (0.273, -0.962, 40.0), (0.273, -0.962, 65.0), (0.285, -0.9585, 40.0), (0.285, -0.9585, 65.0), (0.297, -0.9549, 40.0), (0.297, -0.9549, 65.0), (0.309, -0.9511, 40.0), (0.309, -0.9511, 65.0), (0.3209, -0.9471, 40.0), (0.3209, -0.9471, 65.0), (0.3328, -0.943, 40.0), (0.3328, -0.943, 65.0), (0.3446, -0.9387, 40.0), (0.3446, -0.9387, 65.0), (0.3564, -0.9343, 40.0), (0.3564, -0.9343, 65.0), (0.3681, -0.9298, 40.0), (0.3681, -0.9298, 65.0), (0.3798, -0.9251, 40.0), (0.3798, -0.9251, 65.0), (0.3914, -0.9202, 40.0), (0.3914, -0.9202, 65.0), (0.4029, -0.9152, 40.0), (0.4029, -0.9152, 65.0), (0.4144, -0.9101, 40.0), (0.4144, -0.9101, 65.0), (0.4258, -0.9048, 40.0), (0.4258, -0.9048, 65.0), (0.4371, -0.8994, 40.0), (0.4371, -0.8994, 65.0), (0.4484, -0.8938, 40.0), (0.4484, -0.8938, 65.0), (0.4596, -0.8881, 40.0), (0.4596, -0.8881, 65.0), (0.4707, -0.8823, 40.0), (0.4707, -0.8823, 65.0), (0.4818, -0.8763, 40.0), (0.4818, -0.8763, 65.0), (0.4927, -0.8702, 40.0), (0.4927, -0.8702, 65.0), (0.5036, -0.8639, 40.0), (0.5036, -0.8639, 65.0), (0.5144, -0.8575, 40.0), (0.5144, -0.8575, 65.0), (0.5252, -0.851, 40.0), (0.5252, -0.851, 65.0), (0.5358, -0.8443, 40.0), (0.5358, -0.8443, 65.0), (0.5464, -0.8375, 40.0), (0.5464, -0.8375, 65.0), (0.5569, -0.8306, 40.0), (0.5569, -0.8306, 65.0), (0.5673, -0.8235, 40.0), (0.5673, -0.8235, 65.0), (0.5776, -0.8163, 40.0), (0.5776, -0.8163, 65.0), (0.5878, -0.809, 40.0), (0.5878, -0.809, 65.0), (0.5979, -0.8016, 40.0), (0.5979, -0.8016, 65.0), (0.6079, -0.794, 40.0), (0.6079, -0.794, 65.0), (0.6179, -0.7863, 40.0), (0.6179, -0.7863, 65.0), (0.6277, -0.7785, 40.0), (0.6277, -0.7785, 65.0), (0.6374, -0.7705, 40.0), (0.6374, -0.7705, 65.0), (0.6471, -0.7624, 40.0), (0.6471, -0.7624, 65.0), (0.6566, -0.7543, 40.0), (0.6566, -0.7543, 65.0), (0.666, -0.7459, 40.0), (0.666, -0.7459, 65.0), (0.6753, -0.7375, 40.0), (0.6753, -0.7375, 65.0), (0.6845, -0.729, 40.0), (0.6845, -0.729, 65.0), (0.6937, -0.7203, 40.0), (0.6937, -0.7203, 65.0), (0.7026, -0.7115, 40.0), (0.7026, -0.7115, 65.0), (0.7115, -0.7026, 40.0), (0.7115, -0.7026, 65.0), (0.7203, -0.6937, 40.0), (0.7203, -0.6937, 65.0), (0.729, -0.6845, 40.0), (0.729, -0.6845, 65.0), (0.7375, -0.6753, 40.0), (0.7375, -0.6753, 65.0), (0.7459, -0.666, 40.0), (0.7459, -0.666, 65.0), (0.7543, -0.6566, 40.0), (0.7543, -0.6566, 65.0), (0.7624, -0.6471, 40.0), (0.7624, -0.6471, 65.0), (0.7705, -0.6374, 40.0), (0.7705, -0.6374, 65.0), (0.7785, -0.6277, 40.0), (0.7785, -0.6277, 65.0), (0.7863, -0.6179, 40.0), (0.7863, -0.6179, 65.0), (0.794, -0.6079, 40.0), (0.794, -0.6079, 65.0), (0.8016, -0.5979, 40.0), (0.8016, -0.5979, 65.0), (0.809, -0.5878, 40.0), (0.809, -0.5878, 65.0), (0.8163, -0.5776, 40.0), (0.8163, -0.5776, 65.0), (0.8235, -0.5673, 40.0), (0.8235, -0.5673, 65.0), (0.8306, -0.5569, 40.0), (0.8306, -0.5569, 65.0), (0.8375, -0.5464, 40.0), (0.8375, -0.5464, 65.0), (0.8443, -0.5358, 40.0), (0.8443, -0.5358, 65.0), (0.851, -0.5252, 40.0), (0.851, -0.5252, 65.0), (0.8575, -0.5144, 40.0), (0.8575, -0.5144, 65.0), (0.8639, -0.5036, 40.0), (0.8639, -0.5036, 65.0), (0.8702, -0.4927, 40.0), (0.8702, -0.4927, 65.0), (0.8763, -0.4818, 40.0), (0.8763, -0.4818, 65.0), (0.8823, -0.4707, 40.0), (0.8823, -0.4707, 65.0), (0.8881, -0.4596, 40.0), (0.8881, -0.4596, 65.0), (0.8938, -0.4484, 40.0), (0.8938, -0.4484, 65.0), (0.8994, -0.4371, 40.0), (0.8994, -0.4371, 65.0), (0.9048, -0.4258, 40.0), (0.9048, -0.4258, 65.0), (0.9101, -0.4144, 40.0), (0.9101, -0.4144, 65.0), (0.9152, -0.4029, 40.0), (0.9152, -0.4029, 65.0), (0.9202, -0.3914, 40.0), (0.9202, -0.3914, 65.0), (0.9251, -0.3798, 40.0), (0.9251, -0.3798, 65.0), (0.9298, -0.3681, 40.0), (0.9298, -0.3681, 65.0), (0.9343, -0.3564, 40.0), (0.9343, -0.3564, 65.0), (0.9387, -0.3446, 40.0), (0.9387, -0.3446, 65.0), (0.943, -0.3328, 40.0), (0.943, -0.3328, 65.0), (0.9471, -0.3209, 40.0), (0.9471, -0.3209, 65.0), (0.9511, -0.309, 40.0), (0.9511, -0.309, 65.0), (0.9549, -0.297, 40.0), (0.9549, -0.297, 65.0), (0.9585, -0.285, 40.0), (0.9585, -0.285, 65.0), (0.962, -0.273, 40.0), (0.962, -0.273, 65.0), (0.9654, -0.2608, 40.0), (0.9654, -0.2608, 65.0), (0.9686, -0.2487, 40.0), (0.9686, -0.2487, 65.0), (0.9716, -0.2365, 40.0), (0.9716, -0.2365, 65.0), (0.9745, -0.2243, 40.0), (0.9745, -0.2243, 65.0), (0.9773, -0.212, 40.0), (0.9773, -0.212, 65.0), (0.9799, -0.1997, 40.0), (0.9799, -0.1997, 65.0), (0.9823, -0.1874, 40.0), (0.9823, -0.1874, 65.0), (0.9846, -0.175, 40.0), (0.9846, -0.175, 65.0), (0.9867, -0.1626, 40.0), (0.9867, -0.1626, 65.0), (0.9887, -0.1502, 40.0), (0.9887, -0.1502, 65.0), (0.9905, -0.1378, 40.0), (0.9905, -0.1378, 65.0), (0.9921, -0.1253, 40.0), (0.9921, -0.1253, 65.0), (0.9936, -0.1129, 40.0), (0.9936, -0.1129, 65.0), (0.995, -0.1004, 40.0), (0.995, -0.1004, 65.0), (0.9961, -0.08785, 40.0), (0.9961, -0.08785, 65.0), (0.9972, -0.07533, 40.0), (0.9972, -0.07533, 65.0), (0.998, -0.06279, 40.0), (0.998, -0.06279, 65.0), (0.9987, -0.05024, 40.0), (0.9987, -0.05024, 65.0), (0.9993, -0.03769, 40.0), (0.9993, -0.03769, 65.0), (0.9997, -0.02513, 40.0), (0.9997, -0.02513, 65.0), (0.9999, -0.01257, 40.0), (0.9999, -0.01257, 65.0)], [], [(0, 1, 2), (2, 3, 0), (1, 4, 5), (5, 2, 1), (4, 6, 7), (7, 5, 4), (6, 8, 9), (9, 7, 6), (8, 10, 11), (11, 9, 8), (10, 12, 13), (13, 11, 10), (12, 14, 15), (15, 13, 12), (14, 16, 17), (17, 15, 14), (16, 18, 19), (19, 17, 16), (18, 20, 21), (21, 19, 18), (20, 22, 23), (23, 21, 20), (22, 24, 25), (25, 23, 22), (24, 26, 27), (27, 25, 24), (26, 28, 29), (29, 27, 26), (28, 30, 31), (31, 29, 28), (30, 32, 33), (33, 31, 30), (32, 34, 35), (35, 33, 32), (34, 36, 37), (37, 35, 34), (36, 38, 39), (39, 37, 36), (38, 40, 41), (41, 39, 38), (40, 42, 43), (43, 41, 40), (42, 44, 45), (45, 43, 42), (44, 46, 47), (47, 45, 44), (46, 48, 49), (49, 47, 46), (48, 50, 51), (51, 49, 48), (50, 52, 53), (53, 51, 50), (52, 54, 55), (55, 53, 52), (54, 56, 57), (57, 55, 54), (56, 58, 59), (59, 57, 56), (58, 60, 61), (61, 59, 58), (60, 62, 63), (63, 61, 60), (62, 64, 65), (65, 63, 62), (64, 66, 67), (67, 65, 64), (66, 68, 69), (69, 67, 66), (68, 70, 71), (71, 69, 68), (70, 72, 73), (73, 71, 70), (72, 74, 75), (75, 73, 72), (74, 76, 77), (77, 75, 74), (76, 78, 79), (79, 77, 76), (78, 80, 81), (81, 79, 78), (80, 82, 83), (83, 81, 80), (82, 84, 85), (85, 83, 82), (84, 86, 87), (87, 85, 84), (86, 88, 89), (89, 87, 86), (88, 90, 91), (91, 89, 88), (90, 92, 93), (93, 91, 90), (92, 94, 95), (95, 93, 92), (94, 96, 97), (97, 95, 94), (96, 98, 99), (99, 97, 96), (98, 100, 101), (101, 99, 98), (100, 102, 103), (103, 101, 100), (102, 104, 105), (105, 103, 102), (104, 106, 107), (107, 105, 104), (106, 108, 109), (109, 107, 106), (108, 110, 111), (111, 109, 108), (110, 112, 113), (113, 111, 110), (112, 114, 115), (115, 113, 112), (114, 116, 117), (117, 115, 114), (116, 118, 119), (119, 117, 116), (118, 120, 121), (121, 119, 118), (120, 122, 123), (123, 121, 120), (122, 124, 125), (125, 123, 122), (124, 126, 127), (127, 125, 124), (126, 128, 129), (129, 127, 126), (128, 130, 131), (131, 129, 128), (130, 132, 133), (133, 131, 130), (132, 134, 135), (135, 133, 132), (134, 136, 137), (137, 135, 134), (136, 138, 139), (139, 137, 136), (138, 140, 141), (141, 139, 138), (140, 142, 143), (143, 141, 140), (142, 144, 145), (145, 143, 142), (144, 146, 147), (147, 145, 144), (146, 148, 149), (149, 147, 146), (148, 150, 151), (151, 149, 148), (150, 152, 153), (153, 151, 150), (152, 154, 155), (155, 153, 152), (154, 156, 157), (157, 155, 154), (156, 158, 159), (159, 157, 156), (158, 160, 161), (161, 159, 158), (160, 162, 163), (163, 161, 160), (162, 164, 165), (165, 163, 162), (164, 166, 167), (167, 165, 164), (166, 168, 169), (169, 167, 166), (168, 170, 171), (171, 169, 168), (170, 172, 173), (173, 171, 170), (172, 174, 175), (175, 173, 172), (174, 176, 177), (177, 175, 174), (176, 178, 179), (179, 177, 176), (178, 180, 181), (181, 179, 178), (180, 182, 183), (183, 181, 180), (182, 184, 185), (185, 183, 182), (184, 186, 187), (187, 185, 184), (186, 188, 189), (189, 187, 186), (188, 190, 191), (191, 189, 188), (190, 192, 193), (193, 191, 190), (192, 194, 195), (195, 193, 192), (194, 196, 197), (197, 195, 194), (196, 198, 199), (199, 197, 196), (198, 200, 201), (201, 199, 198), (200, 202, 203), (203, 201, 200), (202, 204, 205), (205, 203, 202), (204, 206, 207), (207, 205, 204), (206, 208, 209), (209, 207, 206), (208, 210, 211), (211, 209, 208), (210, 212, 213), (213, 211, 210), (212, 214, 215), (215, 213, 212), (214, 216, 217), (217, 215, 214), (216, 218, 219), (219, 217, 216), (218, 220, 221), (221, 219, 218), (220, 222, 223), (223, 221, 220), (222, 224, 225), (225, 223, 222), (224, 226, 227), (227, 225, 224), (226, 228, 229), (229, 227, 226), (228, 230, 231), (231, 229, 228), (230, 232, 233), (233, 231, 230), (232, 234, 235), (235, 233, 232), (234, 236, 237), (237, 235, 234), (236, 238, 239), (239, 237, 236), (238, 240, 241), (241, 239, 238), (240, 242, 243), (243, 241, 240), (242, 244, 245), (245, 243, 242), (244, 246, 247), (247, 245, 244), (246, 248, 249), (249, 247, 246), (248, 250, 251), (251, 249, 248), (250, 252, 253), (253, 251, 250), (252, 254, 255), (255, 253, 252), (254, 256, 257), (257, 255, 254), (256, 258, 259), (259, 257, 256), (258, 260, 261), (261, 259, 258), (260, 262, 263), (263, 261, 260), (262, 264, 265), (265, 263, 262), (264, 266, 267), (267, 265, 264), (266, 268, 269), (269, 267, 266), (268, 270, 271), (271, 269, 268), (270, 272, 273), (273, 271, 270), (272, 274, 275), (275, 273, 272), (274, 276, 277), (277, 275, 274), (276, 278, 279), (279, 277, 276), (278, 280, 281), (281, 279, 278), (280, 282, 283), (283, 281, 280), (282, 284, 285), (285, 283, 282), (284, 286, 287), (287, 285, 284), (286, 288, 289), (289, 287, 286), (288, 290, 291), (291, 289, 288), (290, 292, 293), (293, 291, 290), (292, 294, 295), (295, 293, 292), (294, 296, 297), (297, 295, 294), (296, 298, 299), (299, 297, 296), (298, 300, 301), (301, 299, 298), (300, 302, 303), (303, 301, 300), (302, 304, 305), (305, 303, 302), (304, 306, 307), (307, 305, 304), (306, 308, 309), (309, 307, 306), (308, 310, 311), (311, 309, 308), (310, 312, 313), (313, 311, 310), (312, 314, 315), (315, 313, 312), (314, 316, 317), (317, 315, 314), (316, 318, 319), (319, 317, 316), (318, 320, 321), (321, 319, 318), (320, 322, 323), (323, 321, 320), (322, 324, 325), (325, 323, 322), (324, 326, 327), (327, 325, 324), (326, 328, 329), (329, 327, 326), (328, 330, 331), (331, 329, 328), (330, 332, 333), (333, 331, 330), (332, 334, 335), (335, 333, 332), (334, 336, 337), (337, 335, 334), (336, 338, 339), (339, 337, 336), (338, 340, 341), (341, 339, 338), (340, 342, 343), (343, 341, 340), (342, 344, 345), (345, 343, 342), (344, 346, 347), (347, 345, 344), (346, 348, 349), (349, 347, 346), (348, 350, 351), (351, 349, 348), (350, 352, 353), (353, 351, 350), (352, 354, 355), (355, 353, 352), (354, 356, 357), (357, 355, 354), (356, 358, 359), (359, 357, 356), (358, 360, 361), (361, 359, 358), (360, 362, 363), (363, 361, 360), (362, 364, 365), (365, 363, 362), (364, 366, 367), (367, 365, 364), (366, 368, 369), (369, 367, 366), (368, 370, 371), (371, 369, 368), (370, 372, 373), (373, 371, 370), (372, 374, 375), (375, 373, 372), (374, 376, 377), (377, 375, 374), (376, 378, 379), (379, 377, 376), (378, 380, 381), (381, 379, 378), (380, 382, 383), (383, 381, 380), (382, 384, 385), (385, 383, 382), (384, 386, 387), (387, 385, 384), (386, 388, 389), (389, 387, 386), (388, 390, 391), (391, 389, 388), (390, 392, 393), (393, 391, 390), (392, 394, 395), (395, 393, 392), (394, 396, 397), (397, 395, 394), (396, 398, 399), (399, 397, 396), (398, 400, 401), (401, 399, 398), (400, 402, 403), (403, 401, 400), (402, 404, 405), (405, 403, 402), (404, 406, 407), (407, 405, 404), (406, 408, 409), (409, 407, 406), (408, 410, 411), (411, 409, 408), (410, 412, 413), (413, 411, 410), (412, 414, 415), (415, 413, 412), (414, 416, 417), (417, 415, 414), (416, 418, 419), (419, 417, 416), (418, 420, 421), (421, 419, 418), (420, 422, 423), (423, 421, 420), (422, 424, 425), (425, 423, 422), (424, 426, 427), (427, 425, 424), (426, 428, 429), (429, 427, 426), (428, 430, 431), (431, 429, 428), (430, 432, 433), (433, 431, 430), (432, 434, 435), (435, 433, 432), (434, 436, 437), (437, 435, 434), (436, 438, 439), (439, 437, 436), (438, 440, 441), (441, 439, 438), (440, 442, 443), (443, 441, 440), (442, 444, 445), (445, 443, 442), (444, 446, 447), (447, 445, 444), (446, 448, 449), (449, 447, 446), (448, 450, 451), (451, 449, 448), (450, 452, 453), (453, 451, 450), (452, 454, 455), (455, 453, 452), (454, 456, 457), (457, 455, 454), (456, 458, 459), (459, 457, 456), (458, 460, 461), (461, 459, 458), (460, 462, 463), (463, 461, 460), (462, 464, 465), (465, 463, 462), (464, 466, 467), (467, 465, 464), (466, 468, 469), (469, 467, 466), (468, 470, 471), (471, 469, 468), (470, 472, 473), (473, 471, 470), (472, 474, 475), (475, 473, 472), (474, 476, 477), (477, 475, 474), (476, 478, 479), (479, 477, 476), (478, 480, 481), (481, 479, 478), (480, 482, 483), (483, 481, 480), (482, 484, 485), (485, 483, 482), (484, 486, 487), (487, 485, 484), (486, 488, 489), (489, 487, 486), (488, 490, 491), (491, 489, 488), (490, 492, 493), (493, 491, 490), (492, 494, 495), (495, 493, 492), (494, 496, 497), (497, 495, 494), (496, 498, 499), (499, 497, 496), (498, 500, 501), (501, 499, 498), (500, 502, 503), (503, 501, 500), (502, 504, 505), (505, 503, 502), (504, 506, 507), (507, 505, 504), (506, 508, 509), (509, 507, 506), (508, 510, 511), (511, 509, 508), (510, 512, 513), (513, 511, 510), (512, 514, 515), (515, 513, 512), (514, 516, 517), (517, 515, 514), (516, 518, 519), (519, 517, 516), (518, 520, 521), (521, 519, 518), (520, 522, 523), (523, 521, 520), (522, 524, 525), (525, 523, 522), (524, 526, 527), (527, 525, 524), (526, 528, 529), (529, 527, 526), (528, 530, 531), (531, 529, 528), (530, 532, 533), (533, 531, 530), (532, 534, 535), (535, 533, 532), (534, 536, 537), (537, 535, 534), (536, 538, 539), (539, 537, 536), (538, 540, 541), (541, 539, 538), (540, 542, 543), (543, 541, 540), (542, 544, 545), (545, 543, 542), (544, 546, 547), (547, 545, 544), (546, 548, 549), (549, 547, 546), (548, 550, 551), (551, 549, 548), (550, 552, 553), (553, 551, 550), (552, 554, 555), (555, 553, 552), (554, 556, 557), (557, 555, 554), (556, 558, 559), (559, 557, 556), (558, 560, 561), (561, 559, 558), (560, 562, 563), (563, 561, 560), (562, 564, 565), (565, 563, 562), (564, 566, 567), (567, 565, 564), (566, 568, 569), (569, 567, 566), (568, 570, 571), (571, 569, 568), (570, 572, 573), (573, 571, 570), (572, 574, 575), (575, 573, 572), (574, 576, 577), (577, 575, 574), (576, 578, 579), (579, 577, 576), (578, 580, 581), (581, 579, 578), (580, 582, 583), (583, 581, 580), (582, 584, 585), (585, 583, 582), (584, 586, 587), (587, 585, 584), (586, 588, 589), (589, 587, 586), (588, 590, 591), (591, 589, 588), (590, 592, 593), (593, 591, 590), (592, 594, 595), (595, 593, 592), (594, 596, 597), (597, 595, 594), (596, 598, 599), (599, 597, 596), (598, 600, 601), (601, 599, 598), (600, 602, 603), (603, 601, 600), (602, 604, 605), (605, 603, 602), (604, 606, 607), (607, 605, 604), (606, 608, 609), (609, 607, 606), (608, 610, 611), (611, 609, 608), (610, 612, 613), (613, 611, 610), (612, 614, 615), (615, 613, 612), (614, 616, 617), (617, 615, 614), (616, 618, 619), (619, 617, 616), (618, 620, 621), (621, 619, 618), (620, 622, 623), (623, 621, 620), (622, 624, 625), (625, 623, 622), (624, 626, 627), (627, 625, 624), (626, 628, 629), (629, 627, 626), (628, 630, 631), (631, 629, 628), (630, 632, 633), (633, 631, 630), (632, 634, 635), (635, 633, 632), (634, 636, 637), (637, 635, 634), (636, 638, 639), (639, 637, 636), (638, 640, 641), (641, 639, 638), (640, 642, 643), (643, 641, 640), (642, 644, 645), (645, 643, 642), (644, 646, 647), (647, 645, 644), (646, 648, 649), (649, 647, 646), (648, 650, 651), (651, 649, 648), (650, 652, 653), (653, 651, 650), (652, 654, 655), (655, 653, 652), (654, 656, 657), (657, 655, 654), (656, 658, 659), (659, 657, 656), (658, 660, 661), (661, 659, 658), (660, 662, 663), (663, 661, 660), (662, 664, 665), (665, 663, 662), (664, 666, 667), (667, 665, 664), (666, 668, 669), (669, 667, 666), (668, 670, 671), (671, 669, 668), (670, 672, 673), (673, 671, 670), (672, 674, 675), (675, 673, 672), (674, 676, 677), (677, 675, 674), (676, 678, 679), (679, 677, 676), (678, 680, 681), (681, 679, 678), (680, 682, 683), (683, 681, 680), (682, 684, 685), (685, 683, 682), (684, 686, 687), (687, 685, 684), (686, 688, 689), (689, 687, 686), (688, 690, 691), (691, 689, 688), (690, 692, 693), (693, 691, 690), (692, 694, 695), (695, 693, 692), (694, 696, 697), (697, 695, 694), (696, 698, 699), (699, 697, 696), (698, 700, 701), (701, 699, 698), (700, 702, 703), (703, 701, 700), (702, 704, 705), (705, 703, 702), (704, 706, 707), (707, 705, 704), (706, 708, 709), (709, 707, 706), (708, 710, 711), (711, 709, 708), (710, 712, 713), (713, 711, 710), (712, 714, 715), (715, 713, 712), (714, 716, 717), (717, 715, 714), (716, 718, 719), (719, 717, 716), (718, 720, 721), (721, 719, 718), (720, 722, 723), (723, 721, 720), (722, 724, 725), (725, 723, 722), (724, 726, 727), (727, 725, 724), (726, 728, 729), (729, 727, 726), (728, 730, 731), (731, 729, 728), (730, 732, 733), (733, 731, 730), (732, 734, 735), (735, 733, 732), (734, 736, 737), (737, 735, 734), (736, 738, 739), (739, 737, 736), (738, 740, 741), (741, 739, 738), (740, 742, 743), (743, 741, 740), (742, 744, 745), (745, 743, 742), (744, 746, 747), (747, 745, 744), (746, 748, 749), (749, 747, 746), (748, 750, 751), (751, 749, 748), (750, 752, 753), (753, 751, 750), (752, 754, 755), (755, 753, 752), (754, 756, 757), (757, 755, 754), (756, 758, 759), (759, 757, 756), (758, 760, 761), (761, 759, 758), (760, 762, 763), (763, 761, 760), (762, 764, 765), (765, 763, 762), (764, 766, 767), (767, 765, 764), (766, 768, 769), (769, 767, 766), (768, 770, 771), (771, 769, 768), (770, 772, 773), (773, 771, 770), (772, 774, 775), (775, 773, 772), (774, 776, 777), (777, 775, 774), (776, 778, 779), (779, 777, 776), (778, 780, 781), (781, 779, 778), (780, 782, 783), (783, 781, 780), (782, 784, 785), (785, 783, 782), (784, 786, 787), (787, 785, 784), (786, 788, 789), (789, 787, 786), (788, 790, 791), (791, 789, 788), (790, 792, 793), (793, 791, 790), (792, 794, 795), (795, 793, 792), (794, 796, 797), (797, 795, 794), (796, 798, 799), (799, 797, 796), (798, 800, 801), (801, 799, 798), (800, 802, 803), (803, 801, 800), (802, 804, 805), (805, 803, 802), (804, 806, 807), (807, 805, 804), (806, 808, 809), (809, 807, 806), (808, 810, 811), (811, 809, 808), (810, 812, 813), (813, 811, 810), (812, 814, 815), (815, 813, 812), (814, 816, 817), (817, 815, 814), (816, 818, 819), (819, 817, 816), (818, 820, 821), (821, 819, 818), (820, 822, 823), (823, 821, 820), (822, 824, 825), (825, 823, 822), (824, 826, 827), (827, 825, 824), (826, 828, 829), (829, 827, 826), (828, 830, 831), (831, 829, 828), (830, 832, 833), (833, 831, 830), (832, 834, 835), (835, 833, 832), (834, 836, 837), (837, 835, 834), (836, 838, 839), (839, 837, 836), (838, 840, 841), (841, 839, 838), (840, 842, 843), (843, 841, 840), (842, 844, 845), (845, 843, 842), (844, 846, 847), (847, 845, 844), (846, 848, 849), (849, 847, 846), (848, 850, 851), (851, 849, 848), (850, 852, 853), (853, 851, 850), (852, 854, 855), (855, 853, 852), (854, 856, 857), (857, 855, 854), (856, 858, 859), (859, 857, 856), (858, 860, 861), (861, 859, 858), (860, 862, 863), (863, 861, 860), (862, 864, 865), (865, 863, 862), (864, 866, 867), (867, 865, 864), (866, 868, 869), (869, 867, 866), (868, 870, 871), (871, 869, 868), (870, 872, 873), (873, 871, 870), (872, 874, 875), (875, 873, 872), (874, 876, 877), (877, 875, 874), (876, 878, 879), (879, 877, 876), (878, 880, 881), (881, 879, 878), (880, 882, 883), (883, 881, 880), (882, 884, 885), (885, 883, 882), (884, 886, 887), (887, 885, 884), (886, 888, 889), (889, 887, 886), (888, 890, 891), (891, 889, 888), (890, 892, 893), (893, 891, 890), (892, 894, 895), (895, 893, 892), (894, 896, 897), (897, 895, 894), (896, 898, 899), (899, 897, 896), (898, 900, 901), (901, 899, 898), (900, 902, 903), (903, 901, 900), (902, 904, 905), (905, 903, 902), (904, 906, 907), (907, 905, 904), (906, 908, 909), (909, 907, 906), (908, 910, 911), (911, 909, 908), (910, 912, 913), (913, 911, 910), (912, 914, 915), (915, 913, 912), (914, 916, 917), (917, 915, 914), (916, 918, 919), (919, 917, 916), (918, 920, 921), (921, 919, 918), (920, 922, 923), (923, 921, 920), (922, 924, 925), (925, 923, 922), (924, 926, 927), (927, 925, 924), (926, 928, 929), (929, 927, 926), (928, 930, 931), (931, 929, 928), (930, 932, 933), (933, 931, 930), (932, 934, 935), (935, 933, 932), (934, 936, 937), (937, 935, 934), (936, 938, 939), (939, 937, 936), (938, 940, 941), (941, 939, 938), (940, 942, 943), (943, 941, 940), (942, 944, 945), (945, 943, 942), (944, 946, 947), (947, 945, 944), (946, 948, 949), (949, 947, 946), (948, 950, 951), (951, 949, 948), (950, 952, 953), (953, 951, 950), (952, 954, 955), (955, 953, 952), (954, 956, 957), (957, 955, 954), (956, 958, 959), (959, 957, 956), (958, 960, 961), (961, 959, 958), (960, 962, 963), (963, 961, 960), (962, 964, 965), (965, 963, 962), (964, 966, 967), (967, 965, 964), (966, 968, 969), (969, 967, 966), (968, 970, 971), (971, 969, 968), (970, 972, 973), (973, 971, 970), (972, 974, 975), (975, 973, 972), (974, 976, 977), (977, 975, 974), (976, 978, 979), (979, 977, 976), (978, 980, 981), (981, 979, 978), (980, 982, 983), (983, 981, 980), (982, 984, 985), (985, 983, 982), (984, 986, 987), (987, 985, 984), (986, 988, 989), (989, 987, 986), (988, 990, 991), (991, 989, 988), (990, 992, 993), (993, 991, 990), (992, 994, 995), (995, 993, 992), (994, 996, 997), (997, 995, 994), (996, 998, 999), (999, 997, 996), (998, 0, 3), (3, 999, 998)])
me_cyl_001.materials.append(mat_material_006)
me_cyl_001.update()

# ---- objects
ob_camera = bpy.data.objects.new('Camera', cam_camera)
ob_point = bpy.data.objects.new('Point', light_point)
ob_point_001 = bpy.data.objects.new('Point.001', light_point_001)
ob_plane = bpy.data.objects.new('Plane', me_plane)
ob_area = bpy.data.objects.new('Area', light_area)
ob_cyl = bpy.data.objects.new('cyl', me_cyl_001)
ob_point_003 = bpy.data.objects.new('Point.003', light_point_003)
ob_point_002 = bpy.data.objects.new('Point.002', light_point_004)

# ---- transforms, parenting, visibility, modifiers, constraints
ob_camera.location = (7.0, -7.0, 3.0)
ob_camera.rotation_euler = (1.168, 0.0, 0.5236)
ob_camera.lock_rotations_4d = False
ob_camera.empty_display_type = 'ARROWS'
ob_camera.color = (0.0, 0.0, 0.0, 0.0)
ob_camera.display_type = 'WIRE'
ob_camera.lineart.crease_threshold = 0.0
ob_point.location = (-4.07, -5.0, 3.0)
ob_point_001.location = (0.0, -5.0, 3.0)
ob_plane.location = (0.0, 8.0, 0.0)
ob_plane.rotation_euler = (0.5236, 0.0, 0.0)
ob_plane.scale = (200.0, 40.0, 1.0)
ob_area.location = (0.0, 0.0, 4.0)
ob_area.scale = (16.0, 6.0, 1.0)
ob_cyl.location = (-25.0, 0.0, 0.0)
ob_cyl.rotation_euler = (0.0, 1.571, 0.0)
ob_cyl.scale = (0.5, 0.5, 0.5)
ob_point_003.location = (7.0, -5.0, 3.0)
ob_point_002.location = (3.5, -5.0, 3.0)

# ---- collection membership
col_collection.objects.link(ob_camera)
col_collection.objects.link(ob_point)
col_collection.objects.link(ob_point_001)
col_collection.objects.link(ob_plane)
col_collection.objects.link(ob_area)
col_collection.objects.link(ob_cyl)
col_collection.objects.link(ob_point_003)
col_collection.objects.link(ob_point_002)

# ---- scene / render settings (as saved in the file)
scene.camera = ob_camera
scene.frame_start = 1; scene.frame_end = 250; scene.frame_set(1)
scene.render.engine = 'CYCLES'
scene.render.film_transparent = True
scene.cycles.shading_system = True
scene.cycles.samples = 256
scene.cycles.sampling_pattern = 'TABULATED_SOBOL'
scene.cycles.use_light_tree = False
scene.cycles.max_bounces = 36
scene.view_settings.view_transform = 'Standard'
bpy.context.view_layer.update()
